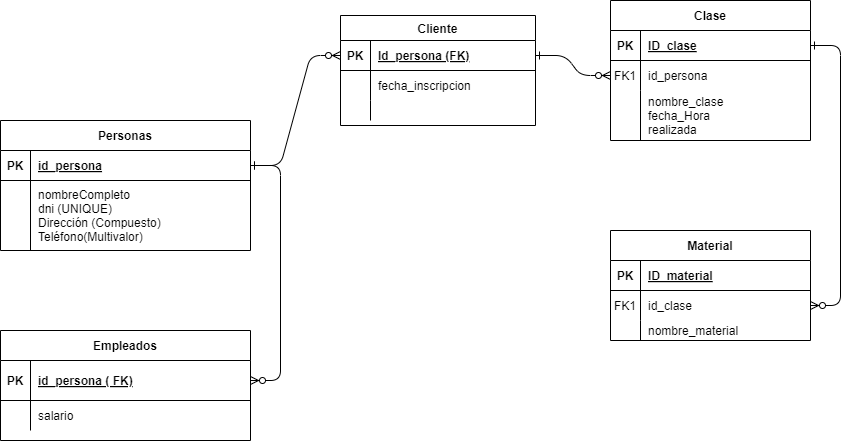

The diagram above was exported from draw.io. Its source (the exported page's mxGraphModel, read from the mxfile embedded in the PNG):
<mxGraphModel dx="1050" dy="621" grid="1" gridSize="10" guides="1" tooltips="1" connect="1" arrows="1" fold="1" page="1" pageScale="1" pageWidth="850" pageHeight="1100" math="0" shadow="0" extFonts="Permanent Marker^https://fonts.googleapis.com/css?family=Permanent+Marker">
  <root>
    <mxCell id="0" />
    <mxCell id="1" parent="0" />
    <mxCell id="C-vyLk0tnHw3VtMMgP7b-1" value="" style="edgeStyle=entityRelationEdgeStyle;endArrow=ERzeroToMany;startArrow=ERone;endFill=1;startFill=0;exitX=1;exitY=0.5;exitDx=0;exitDy=0;entryX=0;entryY=0.5;entryDx=0;entryDy=0;" parent="1" source="C-vyLk0tnHw3VtMMgP7b-24" target="C-vyLk0tnHw3VtMMgP7b-3" edge="1">
      <mxGeometry width="100" height="100" relative="1" as="geometry">
        <mxPoint x="330" y="80" as="sourcePoint" />
        <mxPoint x="440" y="190" as="targetPoint" />
      </mxGeometry>
    </mxCell>
    <mxCell id="C-vyLk0tnHw3VtMMgP7b-12" value="" style="edgeStyle=entityRelationEdgeStyle;endArrow=ERzeroToMany;startArrow=ERone;endFill=1;startFill=0;" parent="1" source="C-vyLk0tnHw3VtMMgP7b-3" target="C-vyLk0tnHw3VtMMgP7b-17" edge="1">
      <mxGeometry width="100" height="100" relative="1" as="geometry">
        <mxPoint x="400" y="180" as="sourcePoint" />
        <mxPoint x="460" y="205" as="targetPoint" />
      </mxGeometry>
    </mxCell>
    <mxCell id="C-vyLk0tnHw3VtMMgP7b-2" value="Cliente" style="shape=table;startSize=25;container=1;collapsible=1;childLayout=tableLayout;fixedRows=1;rowLines=0;fontStyle=1;align=center;resizeLast=1;" parent="1" vertex="1">
      <mxGeometry x="350" y="25" width="195" height="110" as="geometry" />
    </mxCell>
    <mxCell id="C-vyLk0tnHw3VtMMgP7b-3" value="" style="shape=partialRectangle;collapsible=0;dropTarget=0;pointerEvents=0;fillColor=none;points=[[0,0.5],[1,0.5]];portConstraint=eastwest;top=0;left=0;right=0;bottom=1;" parent="C-vyLk0tnHw3VtMMgP7b-2" vertex="1">
      <mxGeometry y="25" width="195" height="30" as="geometry" />
    </mxCell>
    <mxCell id="C-vyLk0tnHw3VtMMgP7b-4" value="PK" style="shape=partialRectangle;overflow=hidden;connectable=0;fillColor=none;top=0;left=0;bottom=0;right=0;fontStyle=1;" parent="C-vyLk0tnHw3VtMMgP7b-3" vertex="1">
      <mxGeometry width="30" height="30" as="geometry">
        <mxRectangle width="30" height="30" as="alternateBounds" />
      </mxGeometry>
    </mxCell>
    <mxCell id="C-vyLk0tnHw3VtMMgP7b-5" value="Id_persona (FK)" style="shape=partialRectangle;overflow=hidden;connectable=0;fillColor=none;top=0;left=0;bottom=0;right=0;align=left;spacingLeft=6;fontStyle=5;" parent="C-vyLk0tnHw3VtMMgP7b-3" vertex="1">
      <mxGeometry x="30" width="165" height="30" as="geometry">
        <mxRectangle width="165" height="30" as="alternateBounds" />
      </mxGeometry>
    </mxCell>
    <mxCell id="C-vyLk0tnHw3VtMMgP7b-6" value="" style="shape=partialRectangle;collapsible=0;dropTarget=0;pointerEvents=0;fillColor=none;points=[[0,0.5],[1,0.5]];portConstraint=eastwest;top=0;left=0;right=0;bottom=0;" parent="C-vyLk0tnHw3VtMMgP7b-2" vertex="1">
      <mxGeometry y="55" width="195" height="30" as="geometry" />
    </mxCell>
    <mxCell id="C-vyLk0tnHw3VtMMgP7b-7" value="" style="shape=partialRectangle;overflow=hidden;connectable=0;fillColor=none;top=0;left=0;bottom=0;right=0;" parent="C-vyLk0tnHw3VtMMgP7b-6" vertex="1">
      <mxGeometry width="30" height="30" as="geometry">
        <mxRectangle width="30" height="30" as="alternateBounds" />
      </mxGeometry>
    </mxCell>
    <mxCell id="C-vyLk0tnHw3VtMMgP7b-8" value="fecha_inscripcion" style="shape=partialRectangle;overflow=hidden;connectable=0;fillColor=none;top=0;left=0;bottom=0;right=0;align=left;spacingLeft=6;" parent="C-vyLk0tnHw3VtMMgP7b-6" vertex="1">
      <mxGeometry x="30" width="165" height="30" as="geometry">
        <mxRectangle width="165" height="30" as="alternateBounds" />
      </mxGeometry>
    </mxCell>
    <mxCell id="C-vyLk0tnHw3VtMMgP7b-9" value="" style="shape=partialRectangle;collapsible=0;dropTarget=0;pointerEvents=0;fillColor=none;points=[[0,0.5],[1,0.5]];portConstraint=eastwest;top=0;left=0;right=0;bottom=0;" parent="C-vyLk0tnHw3VtMMgP7b-2" vertex="1">
      <mxGeometry y="85" width="195" height="20" as="geometry" />
    </mxCell>
    <mxCell id="C-vyLk0tnHw3VtMMgP7b-10" value="" style="shape=partialRectangle;overflow=hidden;connectable=0;fillColor=none;top=0;left=0;bottom=0;right=0;" parent="C-vyLk0tnHw3VtMMgP7b-9" vertex="1">
      <mxGeometry width="30" height="20" as="geometry">
        <mxRectangle width="30" height="20" as="alternateBounds" />
      </mxGeometry>
    </mxCell>
    <mxCell id="C-vyLk0tnHw3VtMMgP7b-11" value="" style="shape=partialRectangle;overflow=hidden;connectable=0;fillColor=none;top=0;left=0;bottom=0;right=0;align=left;spacingLeft=6;" parent="C-vyLk0tnHw3VtMMgP7b-9" vertex="1">
      <mxGeometry x="30" width="165" height="20" as="geometry">
        <mxRectangle width="165" height="20" as="alternateBounds" />
      </mxGeometry>
    </mxCell>
    <mxCell id="C-vyLk0tnHw3VtMMgP7b-23" value="Personas" style="shape=table;startSize=30;container=1;collapsible=1;childLayout=tableLayout;fixedRows=1;rowLines=0;fontStyle=1;align=center;resizeLast=1;" parent="1" vertex="1">
      <mxGeometry x="10" y="130" width="250" height="130" as="geometry">
        <mxRectangle x="40" y="100" width="100" height="30" as="alternateBounds" />
      </mxGeometry>
    </mxCell>
    <mxCell id="C-vyLk0tnHw3VtMMgP7b-24" value="" style="shape=partialRectangle;collapsible=0;dropTarget=0;pointerEvents=0;fillColor=none;points=[[0,0.5],[1,0.5]];portConstraint=eastwest;top=0;left=0;right=0;bottom=1;" parent="C-vyLk0tnHw3VtMMgP7b-23" vertex="1">
      <mxGeometry y="30" width="250" height="30" as="geometry" />
    </mxCell>
    <mxCell id="C-vyLk0tnHw3VtMMgP7b-25" value="PK" style="shape=partialRectangle;overflow=hidden;connectable=0;fillColor=none;top=0;left=0;bottom=0;right=0;fontStyle=1;" parent="C-vyLk0tnHw3VtMMgP7b-24" vertex="1">
      <mxGeometry width="30" height="30" as="geometry">
        <mxRectangle width="30" height="30" as="alternateBounds" />
      </mxGeometry>
    </mxCell>
    <mxCell id="C-vyLk0tnHw3VtMMgP7b-26" value="id_persona" style="shape=partialRectangle;overflow=hidden;connectable=0;fillColor=none;top=0;left=0;bottom=0;right=0;align=left;spacingLeft=6;fontStyle=5;" parent="C-vyLk0tnHw3VtMMgP7b-24" vertex="1">
      <mxGeometry x="30" width="220" height="30" as="geometry">
        <mxRectangle width="220" height="30" as="alternateBounds" />
      </mxGeometry>
    </mxCell>
    <mxCell id="C-vyLk0tnHw3VtMMgP7b-27" value="" style="shape=partialRectangle;collapsible=0;dropTarget=0;pointerEvents=0;fillColor=none;points=[[0,0.5],[1,0.5]];portConstraint=eastwest;top=0;left=0;right=0;bottom=0;" parent="C-vyLk0tnHw3VtMMgP7b-23" vertex="1">
      <mxGeometry y="60" width="250" height="70" as="geometry" />
    </mxCell>
    <mxCell id="C-vyLk0tnHw3VtMMgP7b-28" value="" style="shape=partialRectangle;overflow=hidden;connectable=0;fillColor=none;top=0;left=0;bottom=0;right=0;" parent="C-vyLk0tnHw3VtMMgP7b-27" vertex="1">
      <mxGeometry width="30" height="70" as="geometry">
        <mxRectangle width="30" height="70" as="alternateBounds" />
      </mxGeometry>
    </mxCell>
    <mxCell id="C-vyLk0tnHw3VtMMgP7b-29" value="nombreCompleto&#10;dni (UNIQUE)&#10;Dirección (Compuesto)&#10;Teléfono(Multivalor)" style="shape=partialRectangle;overflow=hidden;connectable=0;fillColor=none;top=0;left=0;bottom=0;right=0;align=left;spacingLeft=6;" parent="C-vyLk0tnHw3VtMMgP7b-27" vertex="1">
      <mxGeometry x="30" width="220" height="70" as="geometry">
        <mxRectangle width="220" height="70" as="alternateBounds" />
      </mxGeometry>
    </mxCell>
    <mxCell id="nE4Q7ztSMHPBlyI2b1iY-9" value="Empleados" style="shape=table;startSize=30;container=1;collapsible=1;childLayout=tableLayout;fixedRows=1;rowLines=0;fontStyle=1;align=center;resizeLast=1;" parent="1" vertex="1">
      <mxGeometry x="10" y="340" width="250" height="110" as="geometry" />
    </mxCell>
    <mxCell id="nE4Q7ztSMHPBlyI2b1iY-10" value="" style="shape=partialRectangle;collapsible=0;dropTarget=0;pointerEvents=0;fillColor=none;points=[[0,0.5],[1,0.5]];portConstraint=eastwest;top=0;left=0;right=0;bottom=1;" parent="nE4Q7ztSMHPBlyI2b1iY-9" vertex="1">
      <mxGeometry y="30" width="250" height="40" as="geometry" />
    </mxCell>
    <mxCell id="nE4Q7ztSMHPBlyI2b1iY-11" value="PK" style="shape=partialRectangle;overflow=hidden;connectable=0;fillColor=none;top=0;left=0;bottom=0;right=0;fontStyle=1;" parent="nE4Q7ztSMHPBlyI2b1iY-10" vertex="1">
      <mxGeometry width="30" height="40" as="geometry">
        <mxRectangle width="30" height="40" as="alternateBounds" />
      </mxGeometry>
    </mxCell>
    <mxCell id="nE4Q7ztSMHPBlyI2b1iY-12" value="id_persona ( FK)" style="shape=partialRectangle;overflow=hidden;connectable=0;fillColor=none;top=0;left=0;bottom=0;right=0;align=left;spacingLeft=6;fontStyle=5;" parent="nE4Q7ztSMHPBlyI2b1iY-10" vertex="1">
      <mxGeometry x="30" width="220" height="40" as="geometry">
        <mxRectangle width="220" height="40" as="alternateBounds" />
      </mxGeometry>
    </mxCell>
    <mxCell id="nE4Q7ztSMHPBlyI2b1iY-13" value="" style="shape=partialRectangle;collapsible=0;dropTarget=0;pointerEvents=0;fillColor=none;points=[[0,0.5],[1,0.5]];portConstraint=eastwest;top=0;left=0;right=0;bottom=0;" parent="nE4Q7ztSMHPBlyI2b1iY-9" vertex="1">
      <mxGeometry y="70" width="250" height="30" as="geometry" />
    </mxCell>
    <mxCell id="nE4Q7ztSMHPBlyI2b1iY-14" value="" style="shape=partialRectangle;overflow=hidden;connectable=0;fillColor=none;top=0;left=0;bottom=0;right=0;" parent="nE4Q7ztSMHPBlyI2b1iY-13" vertex="1">
      <mxGeometry width="30" height="30" as="geometry">
        <mxRectangle width="30" height="30" as="alternateBounds" />
      </mxGeometry>
    </mxCell>
    <mxCell id="nE4Q7ztSMHPBlyI2b1iY-15" value="salario" style="shape=partialRectangle;overflow=hidden;connectable=0;fillColor=none;top=0;left=0;bottom=0;right=0;align=left;spacingLeft=6;" parent="nE4Q7ztSMHPBlyI2b1iY-13" vertex="1">
      <mxGeometry x="30" width="220" height="30" as="geometry">
        <mxRectangle width="220" height="30" as="alternateBounds" />
      </mxGeometry>
    </mxCell>
    <mxCell id="C-vyLk0tnHw3VtMMgP7b-13" value="Clase" style="shape=table;startSize=30;container=1;collapsible=1;childLayout=tableLayout;fixedRows=1;rowLines=0;fontStyle=1;align=center;resizeLast=1;" parent="1" vertex="1">
      <mxGeometry x="620" y="10" width="200" height="140" as="geometry" />
    </mxCell>
    <mxCell id="C-vyLk0tnHw3VtMMgP7b-14" value="" style="shape=partialRectangle;collapsible=0;dropTarget=0;pointerEvents=0;fillColor=none;points=[[0,0.5],[1,0.5]];portConstraint=eastwest;top=0;left=0;right=0;bottom=1;" parent="C-vyLk0tnHw3VtMMgP7b-13" vertex="1">
      <mxGeometry y="30" width="200" height="30" as="geometry" />
    </mxCell>
    <mxCell id="C-vyLk0tnHw3VtMMgP7b-15" value="PK" style="shape=partialRectangle;overflow=hidden;connectable=0;fillColor=none;top=0;left=0;bottom=0;right=0;fontStyle=1;" parent="C-vyLk0tnHw3VtMMgP7b-14" vertex="1">
      <mxGeometry width="30" height="30" as="geometry">
        <mxRectangle width="30" height="30" as="alternateBounds" />
      </mxGeometry>
    </mxCell>
    <mxCell id="C-vyLk0tnHw3VtMMgP7b-16" value="ID_clase" style="shape=partialRectangle;overflow=hidden;connectable=0;fillColor=none;top=0;left=0;bottom=0;right=0;align=left;spacingLeft=6;fontStyle=5;" parent="C-vyLk0tnHw3VtMMgP7b-14" vertex="1">
      <mxGeometry x="30" width="170" height="30" as="geometry">
        <mxRectangle width="170" height="30" as="alternateBounds" />
      </mxGeometry>
    </mxCell>
    <mxCell id="C-vyLk0tnHw3VtMMgP7b-17" value="" style="shape=partialRectangle;collapsible=0;dropTarget=0;pointerEvents=0;fillColor=none;points=[[0,0.5],[1,0.5]];portConstraint=eastwest;top=0;left=0;right=0;bottom=0;" parent="C-vyLk0tnHw3VtMMgP7b-13" vertex="1">
      <mxGeometry y="60" width="200" height="30" as="geometry" />
    </mxCell>
    <mxCell id="C-vyLk0tnHw3VtMMgP7b-18" value="FK1" style="shape=partialRectangle;overflow=hidden;connectable=0;fillColor=none;top=0;left=0;bottom=0;right=0;" parent="C-vyLk0tnHw3VtMMgP7b-17" vertex="1">
      <mxGeometry width="30" height="30" as="geometry">
        <mxRectangle width="30" height="30" as="alternateBounds" />
      </mxGeometry>
    </mxCell>
    <mxCell id="C-vyLk0tnHw3VtMMgP7b-19" value="id_persona" style="shape=partialRectangle;overflow=hidden;connectable=0;fillColor=none;top=0;left=0;bottom=0;right=0;align=left;spacingLeft=6;" parent="C-vyLk0tnHw3VtMMgP7b-17" vertex="1">
      <mxGeometry x="30" width="170" height="30" as="geometry">
        <mxRectangle width="170" height="30" as="alternateBounds" />
      </mxGeometry>
    </mxCell>
    <mxCell id="C-vyLk0tnHw3VtMMgP7b-20" value="" style="shape=partialRectangle;collapsible=0;dropTarget=0;pointerEvents=0;fillColor=none;points=[[0,0.5],[1,0.5]];portConstraint=eastwest;top=0;left=0;right=0;bottom=0;" parent="C-vyLk0tnHw3VtMMgP7b-13" vertex="1">
      <mxGeometry y="90" width="200" height="50" as="geometry" />
    </mxCell>
    <mxCell id="C-vyLk0tnHw3VtMMgP7b-21" value="" style="shape=partialRectangle;overflow=hidden;connectable=0;fillColor=none;top=0;left=0;bottom=0;right=0;" parent="C-vyLk0tnHw3VtMMgP7b-20" vertex="1">
      <mxGeometry width="30" height="50" as="geometry">
        <mxRectangle width="30" height="50" as="alternateBounds" />
      </mxGeometry>
    </mxCell>
    <mxCell id="C-vyLk0tnHw3VtMMgP7b-22" value="nombre_clase&#10;fecha_Hora&#10;realizada" style="shape=partialRectangle;overflow=hidden;connectable=0;fillColor=none;top=0;left=0;bottom=0;right=0;align=left;spacingLeft=6;" parent="C-vyLk0tnHw3VtMMgP7b-20" vertex="1">
      <mxGeometry x="30" width="170" height="50" as="geometry">
        <mxRectangle width="170" height="50" as="alternateBounds" />
      </mxGeometry>
    </mxCell>
    <mxCell id="nE4Q7ztSMHPBlyI2b1iY-32" value="" style="edgeStyle=entityRelationEdgeStyle;endArrow=ERzeroToMany;startArrow=ERone;endFill=1;startFill=0;entryX=1;entryY=0.5;entryDx=0;entryDy=0;exitX=1;exitY=0.5;exitDx=0;exitDy=0;" parent="1" source="C-vyLk0tnHw3VtMMgP7b-24" target="nE4Q7ztSMHPBlyI2b1iY-10" edge="1">
      <mxGeometry width="100" height="100" relative="1" as="geometry">
        <mxPoint x="-610" y="180" as="sourcePoint" />
        <mxPoint x="-430" y="200" as="targetPoint" />
      </mxGeometry>
    </mxCell>
    <mxCell id="nE4Q7ztSMHPBlyI2b1iY-34" value="Material" style="shape=table;startSize=30;container=1;collapsible=1;childLayout=tableLayout;fixedRows=1;rowLines=0;fontStyle=1;align=center;resizeLast=1;" parent="1" vertex="1">
      <mxGeometry x="620" y="240" width="200" height="110" as="geometry" />
    </mxCell>
    <mxCell id="nE4Q7ztSMHPBlyI2b1iY-35" value="" style="shape=partialRectangle;collapsible=0;dropTarget=0;pointerEvents=0;fillColor=none;points=[[0,0.5],[1,0.5]];portConstraint=eastwest;top=0;left=0;right=0;bottom=1;" parent="nE4Q7ztSMHPBlyI2b1iY-34" vertex="1">
      <mxGeometry y="30" width="200" height="30" as="geometry" />
    </mxCell>
    <mxCell id="nE4Q7ztSMHPBlyI2b1iY-36" value="PK" style="shape=partialRectangle;overflow=hidden;connectable=0;fillColor=none;top=0;left=0;bottom=0;right=0;fontStyle=1;" parent="nE4Q7ztSMHPBlyI2b1iY-35" vertex="1">
      <mxGeometry width="30" height="30" as="geometry">
        <mxRectangle width="30" height="30" as="alternateBounds" />
      </mxGeometry>
    </mxCell>
    <mxCell id="nE4Q7ztSMHPBlyI2b1iY-37" value="ID_material" style="shape=partialRectangle;overflow=hidden;connectable=0;fillColor=none;top=0;left=0;bottom=0;right=0;align=left;spacingLeft=6;fontStyle=5;" parent="nE4Q7ztSMHPBlyI2b1iY-35" vertex="1">
      <mxGeometry x="30" width="170" height="30" as="geometry">
        <mxRectangle width="170" height="30" as="alternateBounds" />
      </mxGeometry>
    </mxCell>
    <mxCell id="nE4Q7ztSMHPBlyI2b1iY-38" value="" style="shape=partialRectangle;collapsible=0;dropTarget=0;pointerEvents=0;fillColor=none;points=[[0,0.5],[1,0.5]];portConstraint=eastwest;top=0;left=0;right=0;bottom=0;" parent="nE4Q7ztSMHPBlyI2b1iY-34" vertex="1">
      <mxGeometry y="60" width="200" height="30" as="geometry" />
    </mxCell>
    <mxCell id="nE4Q7ztSMHPBlyI2b1iY-39" value="FK1" style="shape=partialRectangle;overflow=hidden;connectable=0;fillColor=none;top=0;left=0;bottom=0;right=0;" parent="nE4Q7ztSMHPBlyI2b1iY-38" vertex="1">
      <mxGeometry width="30" height="30" as="geometry">
        <mxRectangle width="30" height="30" as="alternateBounds" />
      </mxGeometry>
    </mxCell>
    <mxCell id="nE4Q7ztSMHPBlyI2b1iY-40" value="id_clase" style="shape=partialRectangle;overflow=hidden;connectable=0;fillColor=none;top=0;left=0;bottom=0;right=0;align=left;spacingLeft=6;" parent="nE4Q7ztSMHPBlyI2b1iY-38" vertex="1">
      <mxGeometry x="30" width="170" height="30" as="geometry">
        <mxRectangle width="170" height="30" as="alternateBounds" />
      </mxGeometry>
    </mxCell>
    <mxCell id="nE4Q7ztSMHPBlyI2b1iY-41" value="" style="shape=partialRectangle;collapsible=0;dropTarget=0;pointerEvents=0;fillColor=none;points=[[0,0.5],[1,0.5]];portConstraint=eastwest;top=0;left=0;right=0;bottom=0;" parent="nE4Q7ztSMHPBlyI2b1iY-34" vertex="1">
      <mxGeometry y="90" width="200" height="20" as="geometry" />
    </mxCell>
    <mxCell id="nE4Q7ztSMHPBlyI2b1iY-42" value="" style="shape=partialRectangle;overflow=hidden;connectable=0;fillColor=none;top=0;left=0;bottom=0;right=0;" parent="nE4Q7ztSMHPBlyI2b1iY-41" vertex="1">
      <mxGeometry width="30" height="20" as="geometry">
        <mxRectangle width="30" height="20" as="alternateBounds" />
      </mxGeometry>
    </mxCell>
    <mxCell id="nE4Q7ztSMHPBlyI2b1iY-43" value="nombre_material" style="shape=partialRectangle;overflow=hidden;connectable=0;fillColor=none;top=0;left=0;bottom=0;right=0;align=left;spacingLeft=6;" parent="nE4Q7ztSMHPBlyI2b1iY-41" vertex="1">
      <mxGeometry x="30" width="170" height="20" as="geometry">
        <mxRectangle width="170" height="20" as="alternateBounds" />
      </mxGeometry>
    </mxCell>
    <mxCell id="nE4Q7ztSMHPBlyI2b1iY-44" value="" style="edgeStyle=entityRelationEdgeStyle;endArrow=ERzeroToMany;startArrow=ERone;endFill=1;startFill=0;exitX=1;exitY=0.5;exitDx=0;exitDy=0;entryX=1;entryY=0.5;entryDx=0;entryDy=0;" parent="1" source="C-vyLk0tnHw3VtMMgP7b-14" target="nE4Q7ztSMHPBlyI2b1iY-38" edge="1">
      <mxGeometry width="100" height="100" relative="1" as="geometry">
        <mxPoint x="741" y="390" as="sourcePoint" />
        <mxPoint x="970" y="400" as="targetPoint" />
      </mxGeometry>
    </mxCell>
  </root>
</mxGraphModel>